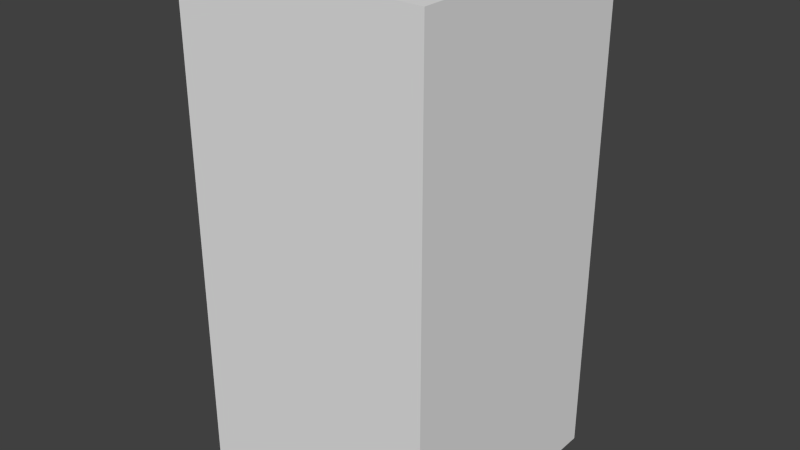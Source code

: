 # Source: greenAxesSeven.blend  (saved by Blender 2.68.0; exported with 4.5.12 LTS)
import bpy
from mathutils import Matrix  # noqa: F401  (used for matrix-valued properties, if any)

bpy.ops.wm.read_factory_settings(use_empty=True)
scene = bpy.context.scene
scene.name = 'Scene'

# ---- collections
col_collection_1 = bpy.data.collections.new('Collection 1'); scene.collection.children.link(col_collection_1)

# ---- world
world_world = bpy.data.worlds.new('World'); scene.world = world_world
world_world.color = (0.05088, 0.05088, 0.05088)
world_world.use_sun_shadow = False
world_world.sun_shadow_jitter_overblur = 0.0
world_world.cycles.sampling_method = 'MANUAL'
world_world.cycles.sample_map_resolution = 256

# ---- meshes
me_greenaxesseven = bpy.data.meshes.new('greenAxesSeven')
me_greenaxesseven.from_pydata([(-0.5, -0.5, -1.0), (-0.5, 0.5, -1.0), (0.5, 0.5, -1.0), (0.5, -0.5, -1.0), (-0.5, -0.5, 1.0), (-0.5, 0.5, 1.0), (0.5, 0.5, 1.0), (0.5, -0.5, 1.0)], [], [(4, 5, 1, 0), (5, 6, 2, 1), (6, 7, 3, 2), (7, 4, 0, 3), (0, 1, 2, 3), (7, 6, 5, 4)])
me_greenaxesseven.use_remesh_preserve_volume = False
me_greenaxesseven.use_remesh_preserve_attributes = False
me_greenaxesseven.use_mirror_vertex_groups = False
me_greenaxesseven.update()

# ---- objects
ob_greenaxesseven = bpy.data.objects.new('greenAxesSeven', me_greenaxesseven)

# ---- transforms, parenting, visibility, modifiers, constraints
ob_greenaxesseven.location = (0.0, 0.0, 0.0)
ob_greenaxesseven.lineart.crease_threshold = 0.0

# ---- collection membership
col_collection_1.objects.link(ob_greenaxesseven)

# ---- scene / render settings (as saved in the file)
scene.frame_start = 1; scene.frame_end = 250; scene.frame_set(1)
scene.render.engine = 'BLENDER_EEVEE_NEXT'
scene.render.image_settings.color_mode = 'RGB'
scene.render.image_settings.compression = 90
scene.render.resolution_percentage = 50
scene.render.dither_intensity = 0.0
scene.cycles.use_denoising = False
scene.cycles.samples = 10
scene.cycles.sampling_pattern = 'TABULATED_SOBOL'
scene.cycles.light_sampling_threshold = 0.0
scene.cycles.use_adaptive_sampling = False
scene.cycles.use_light_tree = False
scene.cycles.blur_glossy = 0.0
scene.cycles.volume_bounces = 1
scene.cycles.pixel_filter_type = 'GAUSSIAN'
scene.cycles.sample_clamp_indirect = 0.0
scene.view_settings.view_transform = 'Standard'
bpy.context.view_layer.update()

# ---- added for rendering (the .blend has no active camera and no usable light): camera, sun
cam_auto = bpy.data.cameras.new('AutoCamera')
cam_auto.lens = 50.0
cam_auto.sensor_width = 36.0
cam_auto.clip_end = 1000.0
ob_auto_camera = bpy.data.objects.new('AutoCamera', cam_auto)
scene.collection.objects.link(ob_auto_camera)
ob_auto_camera.location = (2.26633, -2.71959, 1.81306)
ob_auto_camera.rotation_euler = (1.09748, -7.21219e-08, 0.694738)
scene.camera = ob_auto_camera
light_auto_sun = bpy.data.lights.new('AutoSun', 'SUN')
light_auto_sun.energy = 3.0
light_auto_sun.angle = 0.0523599
ob_auto_sun = bpy.data.objects.new('AutoSun', light_auto_sun)
scene.collection.objects.link(ob_auto_sun)
ob_auto_sun.rotation_euler = (0.872665, 0.174533, 0.523599)
bpy.context.view_layer.update()
